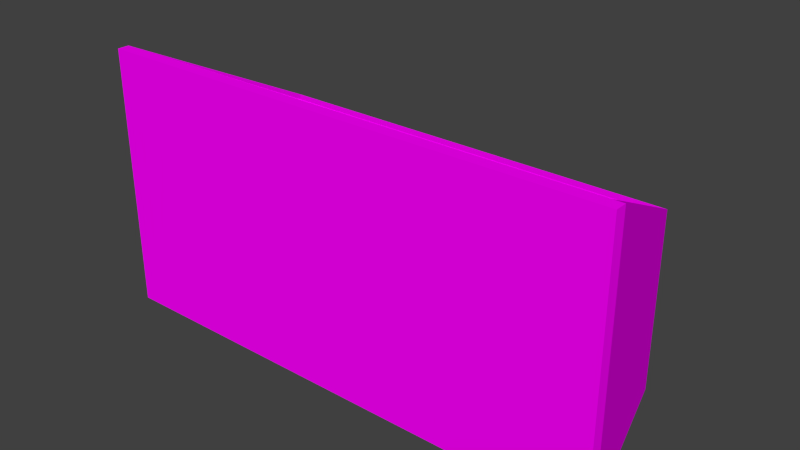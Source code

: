 # Source: trashcan.blend  (saved by Blender 2.74.0; exported with 4.5.12 LTS)
import bpy
from mathutils import Matrix  # noqa: F401  (used for matrix-valued properties, if any)

bpy.ops.wm.read_factory_settings(use_empty=True)
scene = bpy.context.scene
scene.name = 'Scene'

# ---- collections
col_collection_1 = bpy.data.collections.new('Collection 1'); scene.collection.children.link(col_collection_1)

# ---- images (referenced by path relative to the original .blend; pixels are not part of the script)
import os
ASSET_DIR = os.environ.get("B2B_ASSET_DIR", "")  # directory of the original .blend (textures are referenced by path, not embedded)
HERE = os.path.dirname(os.path.abspath(__file__))  # packed textures are extracted next to this script under _unpacked/

def load_image(name, relpath, width, height, colorspace="sRGB"):
    """Load a texture the original file referenced (path relative to the .blend, or extracted next to this script)."""
    p = next((c for c in (os.path.join(HERE, relpath), os.path.join(ASSET_DIR, relpath)) if relpath and os.path.exists(c)), "")
    if p:
        img = bpy.data.images.load(p, check_existing=True)
        img.name = name
    else:  # same state as the original file: an image datablock whose file is absent (Cycles renders it pink)
        img = bpy.data.images.new(name, width, height)
        img.source = "FILE"
        img.filepath = "//" + (relpath or name)
    img.colorspace_settings.name = colorspace
    return img
img_conveyor_png_001 = load_image('conveyor.png.001', 'conveyor.png', 1024, 1024, 'sRGB')

# ---- materials (node trees are filled in below, after node groups)
mat_conveyor = bpy.data.materials.new('Conveyor')
mat_conveyor.alpha_threshold = 0.0
mat_conveyor.roughness = 0.5
mat_conveyor.line_color = (0.0, 0.0, 0.0, 1.0)

# ---- material node trees
mat_conveyor.use_nodes = True; mat_conveyor.node_tree.nodes.clear()
_N = mat_conveyor.node_tree.nodes; _L = mat_conveyor.node_tree.links
n0 = _N.new('ShaderNodeTexImage'); n0.name = 'Image Texture'; n0.location = (-203, 346)
n0.width = 150
n0.image = img_conveyor_png_001
n0.interpolation = 'Closest'
n1 = _N.new('ShaderNodeBsdfDiffuse'); n1.name = 'Diffuse BSDF'; n1.location = (62, 391)
n2 = _N.new('ShaderNodeMixShader'); n2.name = 'Mix Shader'; n2.location = (282, 174)
n3 = _N.new('ShaderNodeOutputMaterial'); n3.name = 'Material Output'; n3.location = (470, 157)
n3.width = 120
n4 = _N.new('ShaderNodeBsdfTransparent'); n4.name = 'Transparent BSDF'; n4.location = (-106, 3)
_L.new(n0.outputs[0], n1.inputs[0])
_L.new(n0.outputs[1], n2.inputs[0])
_L.new(n4.outputs[0], n2.inputs[1])
_L.new(n1.outputs[0], n2.inputs[2])
_L.new(n2.outputs[0], n3.inputs[0])
n3.is_active_output = True

# ---- world
world_world = bpy.data.worlds.new('World'); scene.world = world_world
world_world.color = (0.05088, 0.05088, 0.05088)
world_world.use_sun_shadow = False
world_world.sun_shadow_jitter_overblur = 0.0
world_world.cycles.sampling_method = 'MANUAL'
world_world.cycles.sample_map_resolution = 256

# ---- meshes
me_btmdl = bpy.data.meshes.new('btmdl')
me_btmdl.from_pydata([(1.49e-08, -0.9773, 1.49e-08), (1.49e-08, -0.9773, 0.51), (1.0, -0.9773, 1.49e-08), (1.0, -0.9773, 0.51), (-1.49e-08, -1.0, 1.49e-08), (-1.49e-08, -1.0, 0.51), (1.0, -1.0, 1.49e-08), (1.0, -1.0, 0.51), (0.09568, -0.6473, 1.49e-08), (0.09568, -0.6473, 0.3461), (0.9043, -0.6473, 0.3461), (0.9043, -0.6473, 1.49e-08), (0.02, -0.9773, 0.51), (0.98, -0.9773, 0.51), (0.1119, -0.6673, 0.3461), (0.8881, -0.6673, 0.3461), (0.02, -0.9773, 0.02), (0.98, -0.9773, 0.02), (0.8881, -0.7868, 0.02), (0.1119, -0.7868, 0.02)], [(12, 19), (13, 18)], [(2, 0, 8, 11), (3, 7, 6, 2), (12, 5, 7, 13), (5, 1, 0, 4), (0, 2, 6, 4), (7, 5, 4, 6), (9, 10, 11, 8), (0, 1, 9, 8), (1, 12, 14, 9), (3, 2, 11, 10), (14, 12, 16, 19), (14, 15, 10, 9), (13, 3, 10, 15), (16, 17, 18, 19), (13, 15, 18, 17), (15, 14, 19, 18), (12, 13, 17, 16), (13, 7, 3), (5, 12, 1)])
_uv = me_btmdl.uv_layers.new(name='UVMap')
_uv.uv.foreach_set('vector', [0.3242, 0.5938, 0.2695, 0.5938, 0.2891, 0.5781, 0.3047, 0.5781, 0.1992, 0.6016, 0.1953, 0.6016, 0.1953, 0.5781, 0.1992, 0.5781, 0.1992, 0.6094, 0.1914, 0.6016, 0.3711, 0.6016, 0.3633, 0.6094, 0.293, 0.5781, 0.293, 0.582, 0.25, 0.582, 0.25, 0.5781, 0.2695, 0.5938, 0.3242, 0.5938, 0.3242, 0.6016, 0.2695, 0.6016, 0.2422, 0.5859, 0.1953, 0.5859, 0.1953, 0.5781, 0.2656, 0.5781, 0.3203, 0.5703, 0.2422, 0.5703, 0.2422, 0.5273, 0.3203, 0.5273, 0.25, 0.582, 0.293, 0.582, 0.293, 0.6055, 0.25, 0.6055, 0.293, 0.582, 0.2969, 0.582, 0.2969, 0.6055, 0.293, 0.6055, 0.1992, 0.6016, 0.1992, 0.5781, 0.2461, 0.5781, 0.2461, 0.6016, 0.1914, 0.7109, 0.1914, 0.6133, 0.25, 0.6484, 0.25, 0.6836, 0.1953, 0.5781, 0.2227, 0.5781, 0.2266, 0.5859, 0.1914, 0.5859, 0.1992, 0.6055, 0.1992, 0.6016, 0.2461, 0.6016, 0.2461, 0.6055, 0.25, 0.6484, 0.3125, 0.6484, 0.3125, 0.6836, 0.25, 0.6836, 0.3711, 0.6133, 0.3711, 0.7109, 0.3125, 0.6836, 0.3125, 0.6484, 0.3711, 0.7109, 0.1914, 0.7109, 0.25, 0.6836, 0.3125, 0.6836, 0.1914, 0.6133, 0.3711, 0.6133, 0.3125, 0.6484, 0.25, 0.6484, 0.3633, 0.6094, 0.3711, 0.6016, 0.3711, 0.6094, 0.1914, 0.6016, 0.1992, 0.6094, 0.1914, 0.6094])
me_btmdl.materials.append(mat_conveyor)
me_btmdl.use_remesh_preserve_volume = False
me_btmdl.use_remesh_preserve_attributes = False
me_btmdl.use_mirror_vertex_groups = False
me_btmdl.update()

# ---- objects
ob_bagtrash = bpy.data.objects.new('BagTrash', me_btmdl)

# ---- transforms, parenting, visibility, modifiers, constraints
ob_bagtrash.location = (0.0, 0.0, 0.0)
ob_bagtrash.lineart.crease_threshold = 0.0

# ---- collection membership
col_collection_1.objects.link(ob_bagtrash)

# ---- scene / render settings (as saved in the file)
scene.frame_start = 1; scene.frame_end = 250; scene.frame_set(0)
scene.render.engine = 'CYCLES'
scene.render.image_settings.color_mode = 'RGB'
scene.render.image_settings.compression = 90
scene.render.resolution_percentage = 50
scene.render.dither_intensity = 0.0
scene.render.bake_margin = 2
scene.render.bake_bias = 0.0
scene.cycles.use_denoising = False
scene.cycles.samples = 10
scene.cycles.sampling_pattern = 'TABULATED_SOBOL'
scene.cycles.light_sampling_threshold = 0.0
scene.cycles.use_adaptive_sampling = False
scene.cycles.use_light_tree = False
scene.cycles.blur_glossy = 0.0
scene.cycles.volume_bounces = 1
scene.cycles.pixel_filter_type = 'GAUSSIAN'
scene.cycles.sample_clamp_indirect = 0.0
scene.view_settings.view_transform = 'Standard'
bpy.context.view_layer.update()

# ---- added for rendering (the .blend has no active camera and no usable light): camera, sun
cam_auto = bpy.data.cameras.new('AutoCamera')
cam_auto.lens = 50.0
cam_auto.sensor_width = 36.0
cam_auto.clip_end = 1000.0
ob_auto_camera = bpy.data.objects.new('AutoCamera', cam_auto)
scene.collection.objects.link(ob_auto_camera)
ob_auto_camera.location = (1.58867, -2.13004, 1.12593)
ob_auto_camera.rotation_euler = (1.09748, -7.21219e-08, 0.694738)
scene.camera = ob_auto_camera
light_auto_sun = bpy.data.lights.new('AutoSun', 'SUN')
light_auto_sun.energy = 3.0
light_auto_sun.angle = 0.0523599
ob_auto_sun = bpy.data.objects.new('AutoSun', light_auto_sun)
scene.collection.objects.link(ob_auto_sun)
ob_auto_sun.rotation_euler = (0.872665, 0.174533, 0.523599)
bpy.context.view_layer.update()
